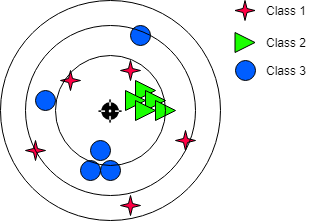

The diagram above was exported from draw.io. Its source (the exported page's mxGraphModel, read from the mxfile embedded in the PNG):
<mxGraphModel dx="797" dy="437" grid="1" gridSize="10" guides="1" tooltips="1" connect="1" arrows="1" fold="1" page="1" pageScale="1" pageWidth="850" pageHeight="1100" math="0" shadow="0">
  <root>
    <mxCell id="0" />
    <mxCell id="1" parent="0" />
    <mxCell id="SSlbbVFTil9tesffy_Lh-17" value="" style="triangle;whiteSpace=wrap;html=1;fillColor=#1AFF00;" vertex="1" parent="1">
      <mxGeometry x="325" y="130" width="20" height="20" as="geometry" />
    </mxCell>
    <mxCell id="SSlbbVFTil9tesffy_Lh-18" value="" style="triangle;whiteSpace=wrap;html=1;fillColor=#1AFF00;" vertex="1" parent="1">
      <mxGeometry x="335" y="140" width="20" height="20" as="geometry" />
    </mxCell>
    <mxCell id="SSlbbVFTil9tesffy_Lh-19" value="" style="triangle;whiteSpace=wrap;html=1;fillColor=#1AFF00;" vertex="1" parent="1">
      <mxGeometry x="345" y="150" width="20" height="20" as="geometry" />
    </mxCell>
    <mxCell id="SSlbbVFTil9tesffy_Lh-20" value="" style="triangle;whiteSpace=wrap;html=1;fillColor=#1AFF00;" vertex="1" parent="1">
      <mxGeometry x="315" y="140" width="20" height="20" as="geometry" />
    </mxCell>
    <mxCell id="SSlbbVFTil9tesffy_Lh-21" value="" style="triangle;whiteSpace=wrap;html=1;fillColor=#1AFF00;" vertex="1" parent="1">
      <mxGeometry x="325" y="150" width="20" height="20" as="geometry" />
    </mxCell>
    <mxCell id="SSlbbVFTil9tesffy_Lh-16" value="" style="ellipse;whiteSpace=wrap;html=1;aspect=fixed;fillColor=#005EFF;" vertex="1" parent="1">
      <mxGeometry x="225" y="140" width="20" height="20" as="geometry" />
    </mxCell>
    <mxCell id="SSlbbVFTil9tesffy_Lh-15" value="" style="ellipse;whiteSpace=wrap;html=1;aspect=fixed;fillColor=#005EFF;" vertex="1" parent="1">
      <mxGeometry x="320" y="75" width="20" height="20" as="geometry" />
    </mxCell>
    <mxCell id="SSlbbVFTil9tesffy_Lh-12" value="" style="ellipse;whiteSpace=wrap;html=1;aspect=fixed;fillColor=#005EFF;" vertex="1" parent="1">
      <mxGeometry x="280" y="190" width="20" height="20" as="geometry" />
    </mxCell>
    <mxCell id="SSlbbVFTil9tesffy_Lh-13" value="" style="ellipse;whiteSpace=wrap;html=1;aspect=fixed;fillColor=#005EFF;" vertex="1" parent="1">
      <mxGeometry x="290" y="210" width="20" height="20" as="geometry" />
    </mxCell>
    <mxCell id="SSlbbVFTil9tesffy_Lh-14" value="" style="ellipse;whiteSpace=wrap;html=1;aspect=fixed;fillColor=#005EFF;" vertex="1" parent="1">
      <mxGeometry x="270" y="210" width="20" height="20" as="geometry" />
    </mxCell>
    <mxCell id="SSlbbVFTil9tesffy_Lh-8" value="" style="verticalLabelPosition=bottom;verticalAlign=top;html=1;shape=mxgraph.basic.4_point_star_2;dx=0.8;fillColor=#FF0044;" vertex="1" parent="1">
      <mxGeometry x="310" y="110" width="20" height="20" as="geometry" />
    </mxCell>
    <mxCell id="SSlbbVFTil9tesffy_Lh-9" value="" style="verticalLabelPosition=bottom;verticalAlign=top;html=1;shape=mxgraph.basic.4_point_star_2;dx=0.8;fillColor=#FF0044;" vertex="1" parent="1">
      <mxGeometry x="250" y="120" width="20" height="20" as="geometry" />
    </mxCell>
    <mxCell id="SSlbbVFTil9tesffy_Lh-11" value="" style="verticalLabelPosition=bottom;verticalAlign=top;html=1;shape=mxgraph.basic.4_point_star_2;dx=0.8;fillColor=#FF0044;" vertex="1" parent="1">
      <mxGeometry x="215" y="190" width="20" height="20" as="geometry" />
    </mxCell>
    <mxCell id="SSlbbVFTil9tesffy_Lh-5" value="" style="verticalLabelPosition=bottom;verticalAlign=top;html=1;shape=mxgraph.basic.4_point_star_2;dx=0.8;fillColor=#FF0044;" vertex="1" parent="1">
      <mxGeometry x="310" y="245" width="20" height="20" as="geometry" />
    </mxCell>
    <mxCell id="SSlbbVFTil9tesffy_Lh-7" value="" style="verticalLabelPosition=bottom;verticalAlign=top;html=1;shape=mxgraph.basic.4_point_star_2;dx=0.8;fillColor=#FF0044;" vertex="1" parent="1">
      <mxGeometry x="365" y="180" width="20" height="20" as="geometry" />
    </mxCell>
    <mxCell id="SSlbbVFTil9tesffy_Lh-4" value="" style="shape=image;html=1;verticalAlign=top;verticalLabelPosition=bottom;labelBackgroundColor=#ffffff;imageAspect=0;aspect=fixed;image=https://cdn0.iconfinder.com/data/icons/map-location-solid-style/91/Map_-_Location_Solid_Style_29-128.png" vertex="1" parent="1">
      <mxGeometry x="280" y="140" width="40" height="40" as="geometry" />
    </mxCell>
    <mxCell id="SSlbbVFTil9tesffy_Lh-25" value="" style="verticalLabelPosition=bottom;verticalAlign=top;html=1;shape=mxgraph.basic.4_point_star_2;dx=0.8;fillColor=#FF0044;" vertex="1" parent="1">
      <mxGeometry x="424.5" y="50" width="20" height="20" as="geometry" />
    </mxCell>
    <mxCell id="SSlbbVFTil9tesffy_Lh-26" value="" style="triangle;whiteSpace=wrap;html=1;fillColor=#1AFF00;" vertex="1" parent="1">
      <mxGeometry x="424.5" y="82" width="20" height="20" as="geometry" />
    </mxCell>
    <mxCell id="SSlbbVFTil9tesffy_Lh-27" value="" style="ellipse;whiteSpace=wrap;html=1;aspect=fixed;fillColor=#005EFF;" vertex="1" parent="1">
      <mxGeometry x="424.5" y="110" width="20" height="20" as="geometry" />
    </mxCell>
    <mxCell id="SSlbbVFTil9tesffy_Lh-1" value="" style="ellipse;whiteSpace=wrap;html=1;aspect=fixed;fillColor=none;" vertex="1" parent="1">
      <mxGeometry x="190" y="50" width="220" height="220" as="geometry" />
    </mxCell>
    <mxCell id="SSlbbVFTil9tesffy_Lh-2" value="" style="ellipse;whiteSpace=wrap;html=1;aspect=fixed;fillColor=none;" vertex="1" parent="1">
      <mxGeometry x="215" y="75" width="170" height="170" as="geometry" />
    </mxCell>
    <mxCell id="SSlbbVFTil9tesffy_Lh-3" value="" style="ellipse;whiteSpace=wrap;html=1;aspect=fixed;fillColor=none;" vertex="1" parent="1">
      <mxGeometry x="245" y="105" width="110" height="110" as="geometry" />
    </mxCell>
    <mxCell id="SSlbbVFTil9tesffy_Lh-28" value="Class 1" style="text;html=1;strokeColor=none;fillColor=none;align=center;verticalAlign=middle;whiteSpace=wrap;rounded=0;" vertex="1" parent="1">
      <mxGeometry x="450" y="50" width="50" height="20" as="geometry" />
    </mxCell>
    <mxCell id="SSlbbVFTil9tesffy_Lh-29" value="Class 2" style="text;html=1;strokeColor=none;fillColor=none;align=center;verticalAlign=middle;whiteSpace=wrap;rounded=0;" vertex="1" parent="1">
      <mxGeometry x="450" y="82" width="50" height="20" as="geometry" />
    </mxCell>
    <mxCell id="SSlbbVFTil9tesffy_Lh-30" value="Class 3" style="text;html=1;strokeColor=none;fillColor=none;align=center;verticalAlign=middle;whiteSpace=wrap;rounded=0;" vertex="1" parent="1">
      <mxGeometry x="450" y="110" width="50" height="20" as="geometry" />
    </mxCell>
  </root>
</mxGraphModel>